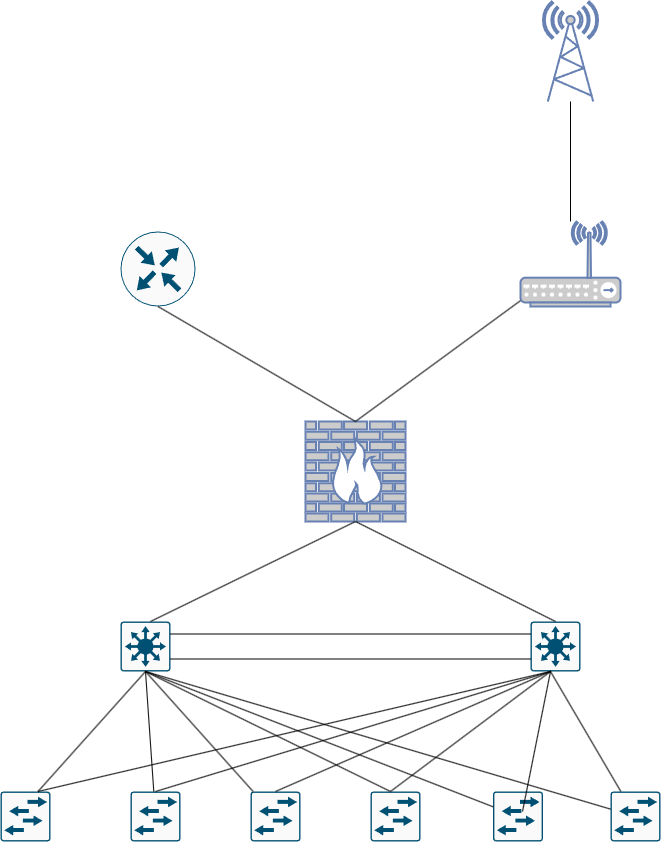

The diagram above was exported from draw.io. Its source (the exported page's mxGraphModel, read from the mxfile embedded in the PNG):
<mxGraphModel dx="1687" dy="1056" grid="1" gridSize="10" guides="1" tooltips="1" connect="1" arrows="1" fold="1" page="1" pageScale="1" pageWidth="850" pageHeight="1100" math="0" shadow="0">
  <root>
    <mxCell id="0" />
    <mxCell id="1" parent="0" />
    <mxCell id="z9DiM2sSEIgBX8kFbFtG-1" value="" style="fontColor=#0066CC;verticalAlign=top;verticalLabelPosition=bottom;labelPosition=center;align=center;html=1;outlineConnect=0;fillColor=#CCCCCC;strokeColor=#6881B3;gradientColor=none;gradientDirection=north;strokeWidth=2;shape=mxgraph.networks.firewall;" vertex="1" parent="1">
      <mxGeometry x="375" y="430" width="100" height="100" as="geometry" />
    </mxCell>
    <mxCell id="z9DiM2sSEIgBX8kFbFtG-2" value="" style="fontColor=#0066CC;verticalAlign=top;verticalLabelPosition=bottom;labelPosition=center;align=center;html=1;outlineConnect=0;fillColor=#CCCCCC;strokeColor=#6881B3;gradientColor=none;gradientDirection=north;strokeWidth=2;shape=mxgraph.networks.wireless_hub;" vertex="1" parent="1">
      <mxGeometry x="590" y="230" width="100" height="85" as="geometry" />
    </mxCell>
    <mxCell id="z9DiM2sSEIgBX8kFbFtG-3" value="" style="sketch=0;points=[[0.015,0.015,0],[0.985,0.015,0],[0.985,0.985,0],[0.015,0.985,0],[0.25,0,0],[0.5,0,0],[0.75,0,0],[1,0.25,0],[1,0.5,0],[1,0.75,0],[0.75,1,0],[0.5,1,0],[0.25,1,0],[0,0.75,0],[0,0.5,0],[0,0.25,0]];verticalLabelPosition=bottom;html=1;verticalAlign=top;aspect=fixed;align=center;pointerEvents=1;shape=mxgraph.cisco19.rect;prIcon=l3_switch;fillColor=#FAFAFA;strokeColor=#005073;" vertex="1" parent="1">
      <mxGeometry x="600" y="630" width="50" height="50" as="geometry" />
    </mxCell>
    <mxCell id="z9DiM2sSEIgBX8kFbFtG-4" value="" style="sketch=0;points=[[0.015,0.015,0],[0.985,0.015,0],[0.985,0.985,0],[0.015,0.985,0],[0.25,0,0],[0.5,0,0],[0.75,0,0],[1,0.25,0],[1,0.5,0],[1,0.75,0],[0.75,1,0],[0.5,1,0],[0.25,1,0],[0,0.75,0],[0,0.5,0],[0,0.25,0]];verticalLabelPosition=bottom;html=1;verticalAlign=top;aspect=fixed;align=center;pointerEvents=1;shape=mxgraph.cisco19.rect;prIcon=l2_switch;fillColor=#FAFAFA;strokeColor=#005073;" vertex="1" parent="1">
      <mxGeometry x="70" y="800" width="50" height="50" as="geometry" />
    </mxCell>
    <mxCell id="z9DiM2sSEIgBX8kFbFtG-5" value="" style="sketch=0;points=[[0.5,0,0],[1,0.5,0],[0.5,1,0],[0,0.5,0],[0.145,0.145,0],[0.8555,0.145,0],[0.855,0.8555,0],[0.145,0.855,0]];verticalLabelPosition=bottom;html=1;verticalAlign=top;aspect=fixed;align=center;pointerEvents=1;shape=mxgraph.cisco19.rect;prIcon=router;fillColor=#FAFAFA;strokeColor=#005073;" vertex="1" parent="1">
      <mxGeometry x="190" y="240" width="75" height="75" as="geometry" />
    </mxCell>
    <mxCell id="z9DiM2sSEIgBX8kFbFtG-6" value="" style="fontColor=#0066CC;verticalAlign=top;verticalLabelPosition=bottom;labelPosition=center;align=center;html=1;outlineConnect=0;fillColor=#CCCCCC;strokeColor=#6881B3;gradientColor=none;gradientDirection=north;strokeWidth=2;shape=mxgraph.networks.radio_tower;" vertex="1" parent="1">
      <mxGeometry x="612.5" y="10" width="55" height="100" as="geometry" />
    </mxCell>
    <mxCell id="z9DiM2sSEIgBX8kFbFtG-7" value="" style="sketch=0;points=[[0.015,0.015,0],[0.985,0.015,0],[0.985,0.985,0],[0.015,0.985,0],[0.25,0,0],[0.5,0,0],[0.75,0,0],[1,0.25,0],[1,0.5,0],[1,0.75,0],[0.75,1,0],[0.5,1,0],[0.25,1,0],[0,0.75,0],[0,0.5,0],[0,0.25,0]];verticalLabelPosition=bottom;html=1;verticalAlign=top;aspect=fixed;align=center;pointerEvents=1;shape=mxgraph.cisco19.rect;prIcon=l3_switch;fillColor=#FAFAFA;strokeColor=#005073;" vertex="1" parent="1">
      <mxGeometry x="190" y="630" width="50" height="50" as="geometry" />
    </mxCell>
    <mxCell id="z9DiM2sSEIgBX8kFbFtG-8" value="" style="sketch=0;points=[[0.015,0.015,0],[0.985,0.015,0],[0.985,0.985,0],[0.015,0.985,0],[0.25,0,0],[0.5,0,0],[0.75,0,0],[1,0.25,0],[1,0.5,0],[1,0.75,0],[0.75,1,0],[0.5,1,0],[0.25,1,0],[0,0.75,0],[0,0.5,0],[0,0.25,0]];verticalLabelPosition=bottom;html=1;verticalAlign=top;aspect=fixed;align=center;pointerEvents=1;shape=mxgraph.cisco19.rect;prIcon=l2_switch;fillColor=#FAFAFA;strokeColor=#005073;" vertex="1" parent="1">
      <mxGeometry x="200" y="800" width="50" height="50" as="geometry" />
    </mxCell>
    <mxCell id="z9DiM2sSEIgBX8kFbFtG-9" value="" style="sketch=0;points=[[0.015,0.015,0],[0.985,0.015,0],[0.985,0.985,0],[0.015,0.985,0],[0.25,0,0],[0.5,0,0],[0.75,0,0],[1,0.25,0],[1,0.5,0],[1,0.75,0],[0.75,1,0],[0.5,1,0],[0.25,1,0],[0,0.75,0],[0,0.5,0],[0,0.25,0]];verticalLabelPosition=bottom;html=1;verticalAlign=top;aspect=fixed;align=center;pointerEvents=1;shape=mxgraph.cisco19.rect;prIcon=l2_switch;fillColor=#FAFAFA;strokeColor=#005073;" vertex="1" parent="1">
      <mxGeometry x="320" y="800" width="50" height="50" as="geometry" />
    </mxCell>
    <mxCell id="z9DiM2sSEIgBX8kFbFtG-10" value="" style="sketch=0;points=[[0.015,0.015,0],[0.985,0.015,0],[0.985,0.985,0],[0.015,0.985,0],[0.25,0,0],[0.5,0,0],[0.75,0,0],[1,0.25,0],[1,0.5,0],[1,0.75,0],[0.75,1,0],[0.5,1,0],[0.25,1,0],[0,0.75,0],[0,0.5,0],[0,0.25,0]];verticalLabelPosition=bottom;html=1;verticalAlign=top;aspect=fixed;align=center;pointerEvents=1;shape=mxgraph.cisco19.rect;prIcon=l2_switch;fillColor=#FAFAFA;strokeColor=#005073;" vertex="1" parent="1">
      <mxGeometry x="440" y="800" width="50" height="50" as="geometry" />
    </mxCell>
    <mxCell id="z9DiM2sSEIgBX8kFbFtG-11" value="" style="sketch=0;points=[[0.015,0.015,0],[0.985,0.015,0],[0.985,0.985,0],[0.015,0.985,0],[0.25,0,0],[0.5,0,0],[0.75,0,0],[1,0.25,0],[1,0.5,0],[1,0.75,0],[0.75,1,0],[0.5,1,0],[0.25,1,0],[0,0.75,0],[0,0.5,0],[0,0.25,0]];verticalLabelPosition=bottom;html=1;verticalAlign=top;aspect=fixed;align=center;pointerEvents=1;shape=mxgraph.cisco19.rect;prIcon=l2_switch;fillColor=#FAFAFA;strokeColor=#005073;" vertex="1" parent="1">
      <mxGeometry x="562.5" y="800" width="50" height="50" as="geometry" />
    </mxCell>
    <mxCell id="z9DiM2sSEIgBX8kFbFtG-12" value="" style="sketch=0;points=[[0.015,0.015,0],[0.985,0.015,0],[0.985,0.985,0],[0.015,0.985,0],[0.25,0,0],[0.5,0,0],[0.75,0,0],[1,0.25,0],[1,0.5,0],[1,0.75,0],[0.75,1,0],[0.5,1,0],[0.25,1,0],[0,0.75,0],[0,0.5,0],[0,0.25,0]];verticalLabelPosition=bottom;html=1;verticalAlign=top;aspect=fixed;align=center;pointerEvents=1;shape=mxgraph.cisco19.rect;prIcon=l2_switch;fillColor=#FAFAFA;strokeColor=#005073;" vertex="1" parent="1">
      <mxGeometry x="680" y="800" width="50" height="50" as="geometry" />
    </mxCell>
    <mxCell id="z9DiM2sSEIgBX8kFbFtG-13" value="" style="endArrow=none;html=1;rounded=0;exitX=0.75;exitY=0;exitDx=0;exitDy=0;exitPerimeter=0;entryX=0.5;entryY=1;entryDx=0;entryDy=0;entryPerimeter=0;" edge="1" parent="1" source="z9DiM2sSEIgBX8kFbFtG-4" target="z9DiM2sSEIgBX8kFbFtG-7">
      <mxGeometry width="50" height="50" relative="1" as="geometry">
        <mxPoint x="140" y="730" as="sourcePoint" />
        <mxPoint x="190" y="680" as="targetPoint" />
      </mxGeometry>
    </mxCell>
    <mxCell id="z9DiM2sSEIgBX8kFbFtG-14" value="" style="endArrow=none;html=1;rounded=0;entryX=0.5;entryY=1;entryDx=0;entryDy=0;entryPerimeter=0;" edge="1" parent="1" source="z9DiM2sSEIgBX8kFbFtG-8" target="z9DiM2sSEIgBX8kFbFtG-7">
      <mxGeometry width="50" height="50" relative="1" as="geometry">
        <mxPoint x="180" y="730" as="sourcePoint" />
        <mxPoint x="230" y="680" as="targetPoint" />
      </mxGeometry>
    </mxCell>
    <mxCell id="z9DiM2sSEIgBX8kFbFtG-15" value="" style="endArrow=none;html=1;rounded=0;entryX=0.5;entryY=1;entryDx=0;entryDy=0;entryPerimeter=0;" edge="1" parent="1" source="z9DiM2sSEIgBX8kFbFtG-9" target="z9DiM2sSEIgBX8kFbFtG-7">
      <mxGeometry width="50" height="50" relative="1" as="geometry">
        <mxPoint x="140" y="730" as="sourcePoint" />
        <mxPoint x="190" y="680" as="targetPoint" />
      </mxGeometry>
    </mxCell>
    <mxCell id="z9DiM2sSEIgBX8kFbFtG-16" value="" style="endArrow=none;html=1;rounded=0;entryX=0.5;entryY=1;entryDx=0;entryDy=0;entryPerimeter=0;" edge="1" parent="1" target="z9DiM2sSEIgBX8kFbFtG-7">
      <mxGeometry width="50" height="50" relative="1" as="geometry">
        <mxPoint x="460" y="800" as="sourcePoint" />
        <mxPoint x="220" y="690" as="targetPoint" />
      </mxGeometry>
    </mxCell>
    <mxCell id="z9DiM2sSEIgBX8kFbFtG-17" value="" style="endArrow=none;html=1;rounded=0;entryX=0.5;entryY=1;entryDx=0;entryDy=0;entryPerimeter=0;" edge="1" parent="1" source="z9DiM2sSEIgBX8kFbFtG-11" target="z9DiM2sSEIgBX8kFbFtG-7">
      <mxGeometry width="50" height="50" relative="1" as="geometry">
        <mxPoint x="130" y="750" as="sourcePoint" />
        <mxPoint x="180" y="700" as="targetPoint" />
      </mxGeometry>
    </mxCell>
    <mxCell id="z9DiM2sSEIgBX8kFbFtG-18" value="" style="endArrow=none;html=1;rounded=0;entryX=0.5;entryY=1;entryDx=0;entryDy=0;entryPerimeter=0;" edge="1" parent="1" source="z9DiM2sSEIgBX8kFbFtG-12" target="z9DiM2sSEIgBX8kFbFtG-7">
      <mxGeometry width="50" height="50" relative="1" as="geometry">
        <mxPoint x="400" y="730" as="sourcePoint" />
        <mxPoint x="450" y="680" as="targetPoint" />
      </mxGeometry>
    </mxCell>
    <mxCell id="z9DiM2sSEIgBX8kFbFtG-19" value="" style="endArrow=none;html=1;rounded=0;" edge="1" parent="1" source="z9DiM2sSEIgBX8kFbFtG-12">
      <mxGeometry width="50" height="50" relative="1" as="geometry">
        <mxPoint x="570" y="730" as="sourcePoint" />
        <mxPoint x="620" y="680" as="targetPoint" />
      </mxGeometry>
    </mxCell>
    <mxCell id="z9DiM2sSEIgBX8kFbFtG-20" value="" style="endArrow=none;html=1;rounded=0;exitX=0.59;exitY=0.4;exitDx=0;exitDy=0;exitPerimeter=0;" edge="1" parent="1" source="z9DiM2sSEIgBX8kFbFtG-11">
      <mxGeometry width="50" height="50" relative="1" as="geometry">
        <mxPoint x="570" y="730" as="sourcePoint" />
        <mxPoint x="620" y="680" as="targetPoint" />
      </mxGeometry>
    </mxCell>
    <mxCell id="z9DiM2sSEIgBX8kFbFtG-21" value="" style="endArrow=none;html=1;rounded=0;exitX=0.4;exitY=0;exitDx=0;exitDy=0;exitPerimeter=0;" edge="1" parent="1" source="z9DiM2sSEIgBX8kFbFtG-10">
      <mxGeometry width="50" height="50" relative="1" as="geometry">
        <mxPoint x="470" y="810" as="sourcePoint" />
        <mxPoint x="620" y="680" as="targetPoint" />
      </mxGeometry>
    </mxCell>
    <mxCell id="z9DiM2sSEIgBX8kFbFtG-22" value="" style="endArrow=none;html=1;rounded=0;exitX=0.5;exitY=0;exitDx=0;exitDy=0;exitPerimeter=0;" edge="1" parent="1" source="z9DiM2sSEIgBX8kFbFtG-9">
      <mxGeometry width="50" height="50" relative="1" as="geometry">
        <mxPoint x="570" y="730" as="sourcePoint" />
        <mxPoint x="620" y="680" as="targetPoint" />
      </mxGeometry>
    </mxCell>
    <mxCell id="z9DiM2sSEIgBX8kFbFtG-23" value="" style="endArrow=none;html=1;rounded=0;exitX=0.5;exitY=0;exitDx=0;exitDy=0;exitPerimeter=0;" edge="1" parent="1" source="z9DiM2sSEIgBX8kFbFtG-8">
      <mxGeometry width="50" height="50" relative="1" as="geometry">
        <mxPoint x="570" y="730" as="sourcePoint" />
        <mxPoint x="620" y="680" as="targetPoint" />
      </mxGeometry>
    </mxCell>
    <mxCell id="z9DiM2sSEIgBX8kFbFtG-24" value="" style="endArrow=none;html=1;rounded=0;exitX=0.75;exitY=0;exitDx=0;exitDy=0;exitPerimeter=0;" edge="1" parent="1" source="z9DiM2sSEIgBX8kFbFtG-4">
      <mxGeometry width="50" height="50" relative="1" as="geometry">
        <mxPoint x="570" y="730" as="sourcePoint" />
        <mxPoint x="620" y="680" as="targetPoint" />
      </mxGeometry>
    </mxCell>
    <mxCell id="z9DiM2sSEIgBX8kFbFtG-25" value="" style="endArrow=none;html=1;rounded=0;entryX=0;entryY=0.25;entryDx=0;entryDy=0;entryPerimeter=0;exitX=1;exitY=0.25;exitDx=0;exitDy=0;exitPerimeter=0;" edge="1" parent="1" source="z9DiM2sSEIgBX8kFbFtG-7" target="z9DiM2sSEIgBX8kFbFtG-3">
      <mxGeometry width="50" height="50" relative="1" as="geometry">
        <mxPoint x="310" y="690" as="sourcePoint" />
        <mxPoint x="360" y="640" as="targetPoint" />
      </mxGeometry>
    </mxCell>
    <mxCell id="z9DiM2sSEIgBX8kFbFtG-26" value="" style="endArrow=none;html=1;rounded=0;entryX=0;entryY=0.75;entryDx=0;entryDy=0;entryPerimeter=0;exitX=1;exitY=0.75;exitDx=0;exitDy=0;exitPerimeter=0;" edge="1" parent="1" source="z9DiM2sSEIgBX8kFbFtG-7" target="z9DiM2sSEIgBX8kFbFtG-3">
      <mxGeometry width="50" height="50" relative="1" as="geometry">
        <mxPoint x="390" y="710" as="sourcePoint" />
        <mxPoint x="440" y="660" as="targetPoint" />
      </mxGeometry>
    </mxCell>
    <mxCell id="z9DiM2sSEIgBX8kFbFtG-27" value="" style="endArrow=none;html=1;rounded=0;entryX=0.5;entryY=1;entryDx=0;entryDy=0;entryPerimeter=0;" edge="1" parent="1" target="z9DiM2sSEIgBX8kFbFtG-1">
      <mxGeometry width="50" height="50" relative="1" as="geometry">
        <mxPoint x="220" y="630" as="sourcePoint" />
        <mxPoint x="270" y="580" as="targetPoint" />
      </mxGeometry>
    </mxCell>
    <mxCell id="z9DiM2sSEIgBX8kFbFtG-28" value="" style="endArrow=none;html=1;rounded=0;entryX=0.5;entryY=0;entryDx=0;entryDy=0;entryPerimeter=0;exitX=0.5;exitY=1;exitDx=0;exitDy=0;exitPerimeter=0;" edge="1" parent="1" source="z9DiM2sSEIgBX8kFbFtG-1" target="z9DiM2sSEIgBX8kFbFtG-3">
      <mxGeometry width="50" height="50" relative="1" as="geometry">
        <mxPoint x="560" y="610" as="sourcePoint" />
        <mxPoint x="610" y="560" as="targetPoint" />
      </mxGeometry>
    </mxCell>
    <mxCell id="z9DiM2sSEIgBX8kFbFtG-29" value="" style="endArrow=none;html=1;rounded=0;exitX=0.5;exitY=0;exitDx=0;exitDy=0;exitPerimeter=0;" edge="1" parent="1" source="z9DiM2sSEIgBX8kFbFtG-1" target="z9DiM2sSEIgBX8kFbFtG-2">
      <mxGeometry width="50" height="50" relative="1" as="geometry">
        <mxPoint x="400" y="400" as="sourcePoint" />
        <mxPoint x="450" y="350" as="targetPoint" />
      </mxGeometry>
    </mxCell>
    <mxCell id="z9DiM2sSEIgBX8kFbFtG-30" value="" style="endArrow=none;html=1;rounded=0;exitX=0.5;exitY=0;exitDx=0;exitDy=0;exitPerimeter=0;entryX=0.5;entryY=1;entryDx=0;entryDy=0;entryPerimeter=0;" edge="1" parent="1" source="z9DiM2sSEIgBX8kFbFtG-1" target="z9DiM2sSEIgBX8kFbFtG-5">
      <mxGeometry width="50" height="50" relative="1" as="geometry">
        <mxPoint x="400" y="400" as="sourcePoint" />
        <mxPoint x="450" y="350" as="targetPoint" />
      </mxGeometry>
    </mxCell>
    <mxCell id="z9DiM2sSEIgBX8kFbFtG-31" value="" style="endArrow=none;html=1;rounded=0;" edge="1" parent="1" source="z9DiM2sSEIgBX8kFbFtG-2" target="z9DiM2sSEIgBX8kFbFtG-6">
      <mxGeometry width="50" height="50" relative="1" as="geometry">
        <mxPoint x="400" y="400" as="sourcePoint" />
        <mxPoint x="450" y="350" as="targetPoint" />
      </mxGeometry>
    </mxCell>
  </root>
</mxGraphModel>